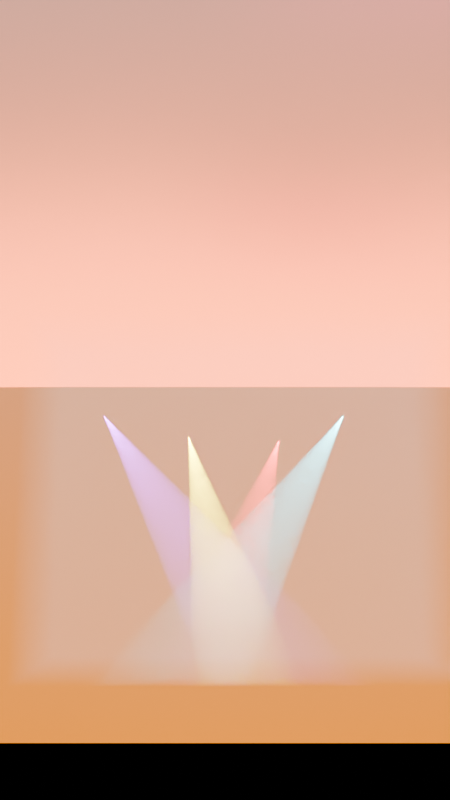 # Source: SH003_v001.blend  (saved by Blender 4.0.36; exported with 4.5.12 LTS)
import bpy
from mathutils import Matrix  # noqa: F401  (used for matrix-valued properties, if any)

bpy.ops.wm.read_factory_settings(use_empty=True)
scene = bpy.context.scene
scene.name = 'Scene'

# ---- collections
col_collection = bpy.data.collections.new('Collection'); scene.collection.children.link(col_collection)
col_poke_mcartney = bpy.data.collections.new('Poke Mcartney'); col_collection.children.link(col_poke_mcartney)
col_collection_2 = bpy.data.collections.new('Collection 2'); scene.collection.children.link(col_collection_2)
col_collection_3 = bpy.data.collections.new('Collection 3'); scene.collection.children.link(col_collection_3)
col_estadio = bpy.data.collections.new('Estadio')  # instanced only; not linked into the scene
col_crowds_a = bpy.data.collections.new('Crowds_A')  # instanced only; not linked into the scene

# ---- images (referenced by path relative to the original .blend; pixels are not part of the script)
import os
ASSET_DIR = os.environ.get("B2B_ASSET_DIR", "")  # directory of the original .blend (textures are referenced by path, not embedded)
HERE = os.path.dirname(os.path.abspath(__file__))  # packed textures are extracted next to this script under _unpacked/

def load_image(name, relpath, width, height, colorspace="sRGB"):
    """Load a texture the original file referenced (path relative to the .blend, or extracted next to this script)."""
    p = next((c for c in (os.path.join(HERE, relpath), os.path.join(ASSET_DIR, relpath)) if relpath and os.path.exists(c)), "")
    if p:
        img = bpy.data.images.load(p, check_existing=True)
        img.name = name
    else:  # same state as the original file: an image datablock whose file is absent (Cycles renders it pink)
        img = bpy.data.images.new(name, width, height)
        img.source = "FILE"
        img.filepath = "//" + (relpath or name)
    img.colorspace_settings.name = colorspace
    return img
img_pngegg_png = load_image('pngegg.png', 'pngegg.png', 1024, 1024, 'sRGB')

# ---- materials (node trees are filled in below, after node groups)
mat_pngegg = bpy.data.materials.new('pngegg')
mat_pngegg.surface_render_method = 'BLENDED'
mat_pngegg.blend_method = 'BLEND'
mat_material_001 = bpy.data.materials.new('Material.001')
mat_material_001.use_transparent_shadow = False
mat_material_002 = bpy.data.materials.new('Material.002')
mat_material_002.use_transparent_shadow = False
mat_material = bpy.data.materials.new('Material')
mat_material.use_transparent_shadow = False

# ---- material node trees
mat_pngegg.use_nodes = True; mat_pngegg.node_tree.nodes.clear()
_N = mat_pngegg.node_tree.nodes; _L = mat_pngegg.node_tree.links
n0 = _N.new('ShaderNodeOutputMaterial'); n0.name = 'Material Output'; n0.location = (300, 300)
n1 = _N.new('ShaderNodeBsdfPrincipled'); n1.name = 'Principled BSDF'; n1.location = (0, 300)
n1.inputs[3].default_value = 1.45
n1.inputs[28].default_value = 1.0
n2 = _N.new('ShaderNodeTexImage'); n2.name = 'Image Texture'; n2.location = (-523, 245)
n2.image = img_pngegg_png
n2.extension = 'CLIP'
_L.new(n2.outputs[0], n1.inputs[0])
_L.new(n2.outputs[1], n1.inputs[4])
_L.new(n1.outputs[0], n0.inputs[0])
_L.new(n2.outputs[0], n1.inputs[27])
n0.is_active_output = True
mat_material_001.use_nodes = True; mat_material_001.node_tree.nodes.clear()
_N = mat_material_001.node_tree.nodes; _L = mat_material_001.node_tree.links
n0 = _N.new('ShaderNodeOutputMaterial'); n0.name = 'Material Output'; n0.location = (300, 300)
n1 = _N.new('ShaderNodeBsdfPrincipled'); n1.name = 'Principled BSDF'; n1.location = (10, 300)
n1.inputs[3].default_value = 1.45
n1.inputs[28].default_value = 1.0
n2 = _N.new('ShaderNodeMapping'); n2.name = 'Mapping'; n2.location = (-560, 280)
n2.inputs[2].default_value = (0.0, 0.0, 0.7854)
n3 = _N.new('ShaderNodeValToRGB'); n3.name = 'Color Ramp'; n3.location = (-361, 281)
while len(n3.color_ramp.elements) > 1: n3.color_ramp.elements.remove(n3.color_ramp.elements[-1])
n3.color_ramp.elements[0].position = 0.0; n3.color_ramp.elements[0].color = (1.0, 0.3445, 0.0, 1.0)
_e = n3.color_ramp.elements.new(1.0); _e.color = (0.03483, 0.4513, 1.0, 1.0)
n4 = _N.new('ShaderNodeTexCoord'); n4.name = 'Texture Coordinate'; n4.location = (-740, 280)
_L.new(n1.outputs[0], n0.inputs[0])
_L.new(n2.outputs[0], n3.inputs[0])
_L.new(n3.outputs[0], n1.inputs[0])
_L.new(n4.outputs[2], n2.inputs[0])
_L.new(n3.outputs[0], n1.inputs[27])
n0.is_active_output = True
mat_material_002.use_nodes = True; mat_material_002.node_tree.nodes.clear()
_N = mat_material_002.node_tree.nodes; _L = mat_material_002.node_tree.links
n0 = _N.new('ShaderNodeOutputMaterial'); n0.name = 'Material Output'; n0.location = (300, 300)
n1 = _N.new('ShaderNodeBsdfPrincipled'); n1.name = 'Principled BSDF'; n1.location = (10, 300)
n1.inputs[3].default_value = 1.45
n1.inputs[28].default_value = 1.0
n2 = _N.new('ShaderNodeMapping'); n2.name = 'Mapping'; n2.location = (-560, 280)
n2.inputs[2].default_value = (0.0, 0.0, 0.7854)
n3 = _N.new('ShaderNodeValToRGB'); n3.name = 'Color Ramp'; n3.location = (-361, 281)
while len(n3.color_ramp.elements) > 1: n3.color_ramp.elements.remove(n3.color_ramp.elements[-1])
n3.color_ramp.elements[0].position = 0.0; n3.color_ramp.elements[0].color = (1.0, 0.3445, 0.0, 1.0)
_e = n3.color_ramp.elements.new(1.0); _e.color = (0.03483, 0.4513, 1.0, 1.0)
n4 = _N.new('ShaderNodeTexCoord'); n4.name = 'Texture Coordinate'; n4.location = (-740, 280)
_L.new(n1.outputs[0], n0.inputs[0])
_L.new(n2.outputs[0], n3.inputs[0])
_L.new(n3.outputs[0], n1.inputs[0])
_L.new(n4.outputs[2], n2.inputs[0])
_L.new(n3.outputs[0], n1.inputs[27])
n0.is_active_output = True
mat_material.use_nodes = True; mat_material.node_tree.nodes.clear()
_N = mat_material.node_tree.nodes; _L = mat_material.node_tree.links
n0 = _N.new('ShaderNodeOutputMaterial'); n0.name = 'Material Output'; n0.location = (300, 300)
n1 = _N.new('ShaderNodeVolumePrincipled'); n1.name = 'Principled Volume'; n1.location = (-100, 220)
n1.inputs[0].default_value = (0.9121, 0.9219, 1.0, 1.0)
n1.inputs[2].default_value = 0.01
_L.new(n1.outputs[0], n0.inputs[1])
n0.is_active_output = True

# ---- world
world_world = bpy.data.worlds.new('World'); scene.world = world_world
world_world.use_nodes = True; world_world.node_tree.nodes.clear()
_N = world_world.node_tree.nodes; _L = world_world.node_tree.links
n0 = _N.new('ShaderNodeOutputWorld'); n0.name = 'World Output'; n0.location = (300, 300)
n1 = _N.new('ShaderNodeBackground'); n1.name = 'Background'; n1.location = (10, 300)
n1.inputs[1].default_value = 0.0
n2 = _N.new('ShaderNodeMapping'); n2.name = 'Mapping'; n2.location = (-520, 340)
n2.inputs[2].default_value = (0.0, 0.0, -0.7854)
n3 = _N.new('ShaderNodeTexCoord'); n3.name = 'Texture Coordinate'; n3.location = (-760, 340)
n4 = _N.new('ShaderNodeValToRGB'); n4.name = 'Color Ramp'; n4.location = (-293, 282)
while len(n4.color_ramp.elements) > 1: n4.color_ramp.elements.remove(n4.color_ramp.elements[-1])
n4.color_ramp.elements[0].position = 0.146; n4.color_ramp.elements[0].color = (1.0, 0.07325, 0.00286, 1.0)
_e = n4.color_ramp.elements.new(0.9848); _e.color = (0.04463, 0.3135, 1.0, 1.0)
_L.new(n1.outputs[0], n0.inputs[0])
_L.new(n2.outputs[0], n4.inputs[0])
_L.new(n4.outputs[0], n1.inputs[0])
_L.new(n3.outputs[4], n2.inputs[0])
n0.is_active_output = True
world_world.color = (0.05088, 0.05088, 0.05088)
world_world.use_sun_shadow = False
world_world.sun_shadow_jitter_overblur = 0.0

# ---- cameras
cam_camera1 = bpy.data.cameras.new('camera1')
cam_camera1.passepartout_alpha = 1.0
cam_camera1.clip_start = 0.01
cam_camera1.clip_end = 6000.0
cam_camera1.lens = 35.0
cam_camera1.sensor_width = 36.0
cam_camera1.sensor_height = 24.0
cam_camera1.ortho_scale = 1.0
cam_camera1.dof.focus_distance = 0.05

# ---- lights
light_spot = bpy.data.lights.new('Spot', 'SPOT')
light_spot.color = (0.582, 0.04412, 1.0)
light_spot.transmission_factor = 0.0
light_spot.energy = 1e+06
light_spot.shadow_maximum_resolution = 0.006
light_spot.use_absolute_resolution = True
light_spot.spot_size = 0.3892
light_spot.use_soft_falloff = False
light_spot_001 = bpy.data.lights.new('Spot.001', 'SPOT')
light_spot_001.color = (1.0, 0.8267, 0.0)
light_spot_001.transmission_factor = 0.0
light_spot_001.energy = 2e+06
light_spot_001.shadow_maximum_resolution = 0.006
light_spot_001.use_absolute_resolution = True
light_spot_001.spot_size = 0.3892
light_spot_001.use_soft_falloff = False
light_spot_002 = bpy.data.lights.new('Spot.002', 'SPOT')
light_spot_002.color = (1.0, 0.00955, 0.02768)
light_spot_002.transmission_factor = 0.0
light_spot_002.energy = 1e+06
light_spot_002.shadow_maximum_resolution = 0.006
light_spot_002.use_absolute_resolution = True
light_spot_002.spot_size = 0.3892
light_spot_002.use_soft_falloff = False
light_spot_003 = bpy.data.lights.new('Spot.003', 'SPOT')
light_spot_003.color = (0.08823, 0.9459, 1.0)
light_spot_003.transmission_factor = 0.0
light_spot_003.energy = 1e+06
light_spot_003.shadow_maximum_resolution = 0.006
light_spot_003.use_absolute_resolution = True
light_spot_003.spot_size = 0.3892
light_spot_003.use_soft_falloff = False
light_area_012 = bpy.data.lights.new('Area.012', 'AREA')
light_area_012.color = (1.0, 0.8925, 0.7358)
light_area_012.transmission_factor = 0.0
light_area_012.energy = 1e+06
light_area_012.shadow_maximum_resolution = 0.006
light_area_012.use_absolute_resolution = True
light_area_012.size = 1.0
light_area_012.size_y = 1.0
light_area_013 = bpy.data.lights.new('Area.013', 'AREA')
light_area_013.color = (1.0, 0.5815, 0.4139)
light_area_013.transmission_factor = 0.0
light_area_013.energy = 5e+06
light_area_013.shadow_maximum_resolution = 0.006
light_area_013.use_absolute_resolution = True
light_area_013.size = 1.0
light_area_013.size_y = 1.0
light_area_014 = bpy.data.lights.new('Area.014', 'AREA')
light_area_014.color = (1.0, 0.6152, 0.3715)
light_area_014.transmission_factor = 0.0
light_area_014.energy = 5e+04
light_area_014.shadow_maximum_resolution = 0.006
light_area_014.use_absolute_resolution = True
light_area_014.size = 1.0
light_area_014.size_y = 1.0
light_area_015 = bpy.data.lights.new('Area.015', 'AREA')
light_area_015.color = (1.0, 0.8688, 0.5936)
light_area_015.transmission_factor = 0.0
light_area_015.energy = 5000.0
light_area_015.shadow_maximum_resolution = 0.006
light_area_015.use_absolute_resolution = True
light_area_015.size = 1.0
light_area_015.size_y = 1.0
light_area_016 = bpy.data.lights.new('Area.016', 'AREA')
light_area_016.color = (0.9714, 0.9434, 1.0)
light_area_016.transmission_factor = 0.0
light_area_016.energy = 1e+05
light_area_016.shadow_maximum_resolution = 0.006
light_area_016.use_absolute_resolution = True
light_area_016.size = 1.0
light_area_016.size_y = 1.0

# ---- meshes
me_pngegg_002 = bpy.data.meshes.new('pngegg.002')
me_pngegg_002.from_pydata([(-1.148, -0.5, 0.0), (1.148, -0.5, 0.0), (-1.148, 0.5, 0.0), (1.148, 0.5, 0.0)], [], [(0, 1, 3, 2)])
_uv = me_pngegg_002.uv_layers.new(name='UVMap')
_uv.uv.foreach_set('vector', [0.0, 0.0, 1.0, 0.0, 1.0, 1.0, 0.0, 1.0])
me_pngegg_002.materials.append(mat_pngegg)
me_pngegg_002.update()
me_pngegg_003 = bpy.data.meshes.new('pngegg.003')
me_pngegg_003.from_pydata([(-1.148, -0.5, 0.0), (1.148, -0.5, 0.0), (-1.148, 0.5, 0.0), (1.148, 0.5, 0.0)], [], [(0, 1, 3, 2)])
_uv = me_pngegg_003.uv_layers.new(name='UVMap')
_uv.uv.foreach_set('vector', [0.0, 0.0, 1.0, 0.0, 1.0, 1.0, 0.0, 1.0])
me_pngegg_003.materials.append(mat_pngegg)
me_pngegg_003.update()
me_plane_038 = bpy.data.meshes.new('Plane.038')
me_plane_038.from_pydata([(-1.0, -1.0, 0.0), (1.0, -1.0, 0.0), (-1.0, 1.0, 0.0), (1.0, 1.0, 0.0)], [], [(0, 1, 3, 2)])
_uv = me_plane_038.uv_layers.new(name='UVMap')
_uv.uv.foreach_set('vector', [0.0, 0.0, 1.0, 0.0, 1.0, 1.0, 0.0, 1.0])
me_plane_038.materials.append(mat_material_001)
me_plane_038.update()
me_plane_003 = bpy.data.meshes.new('Plane.003')
me_plane_003.from_pydata([], [], [])
me_plane_003.materials.append(None)
me_plane_003.update()
me_cylinder_002 = bpy.data.meshes.new('Cylinder.002')
me_cylinder_002.from_pydata([], [], [])
me_cylinder_002.materials.append(None)
me_cylinder_002.materials.append(None)
me_cylinder_002.materials.append(None)
me_cylinder_002.update()
me_cylinder_003 = bpy.data.meshes.new('Cylinder.003')
me_cylinder_003.from_pydata([], [], [])
me_cylinder_003.materials.append(None)
me_cylinder_003.materials.append(None)
me_cylinder_003.materials.append(None)
me_cylinder_003.materials.append(None)
me_cylinder_003.update()
me_circle_001 = bpy.data.meshes.new('Circle.001')
me_circle_001.from_pydata([], [], [])
me_circle_001.materials.append(None)
me_circle_001.update()
me_circle_005 = bpy.data.meshes.new('Circle.005')
me_circle_005.from_pydata([], [], [])
me_circle_005.materials.append(None)
me_circle_005.update()
me_circle_006 = bpy.data.meshes.new('Circle.006')
me_circle_006.from_pydata([], [], [])
me_circle_006.materials.append(None)
me_circle_006.update()
me_circle_007 = bpy.data.meshes.new('Circle.007')
me_circle_007.from_pydata([], [], [])
me_circle_007.materials.append(None)
me_circle_007.update()
me_circle_008 = bpy.data.meshes.new('Circle.008')
me_circle_008.from_pydata([], [], [])
me_circle_008.materials.append(None)
me_circle_008.update()
me_circle_009 = bpy.data.meshes.new('Circle.009')
me_circle_009.from_pydata([], [], [])
me_circle_009.materials.append(None)
me_circle_009.update()
me_circle_010 = bpy.data.meshes.new('Circle.010')
me_circle_010.from_pydata([], [], [])
me_circle_010.materials.append(None)
me_circle_010.update()
me_cube_001 = bpy.data.meshes.new('Cube.001')
me_cube_001.from_pydata([], [], [])
me_cube_001.materials.append(None)
me_cube_001.update()
me_cube_002 = bpy.data.meshes.new('Cube.002')
me_cube_002.from_pydata([], [], [])
me_cube_002.materials.append(None)
me_cube_002.update()
me_cube_005 = bpy.data.meshes.new('Cube.005')
me_cube_005.from_pydata([], [], [])
me_cube_005.materials.append(None)
me_cube_005.update()
me_cube_007 = bpy.data.meshes.new('Cube.007')
me_cube_007.from_pydata([], [], [])
me_cube_007.materials.append(None)
me_cube_007.update()
me_cube_004 = bpy.data.meshes.new('Cube.004')
me_cube_004.from_pydata([], [], [])
me_cube_004.materials.append(None)
me_cube_004.update()
me_cube_003 = bpy.data.meshes.new('Cube.003')
me_cube_003.from_pydata([], [], [])
me_cube_003.materials.append(None)
me_cube_003.update()
me_cube_008 = bpy.data.meshes.new('Cube.008')
me_cube_008.from_pydata([], [], [])
me_cube_008.materials.append(None)
me_cube_008.update()
me_cube_009 = bpy.data.meshes.new('Cube.009')
me_cube_009.from_pydata([], [], [])
me_cube_009.materials.append(None)
me_cube_009.update()
me_cube_010 = bpy.data.meshes.new('Cube.010')
me_cube_010.from_pydata([], [], [])
me_cube_010.materials.append(None)
me_cube_010.update()
me_plane_001 = bpy.data.meshes.new('Plane.001')
me_plane_001.from_pydata([(-1.0, -1.0, 0.0), (1.0, -1.0, 0.0), (-1.0, 1.0, 0.0), (1.0, 1.0, 0.0)], [], [(0, 1, 3, 2)])
_uv = me_plane_001.uv_layers.new(name='UVMap')
_uv.uv.foreach_set('vector', [0.0, 0.0, 1.0, 0.0, 1.0, 1.0, 0.0, 1.0])
me_plane_001.materials.append(mat_material_002)
me_plane_001.update()
me_cube_001_1 = bpy.data.meshes.new('Cube.001')
me_cube_001_1.from_pydata([(-1.0, -1.0, -1.0), (-1.0, -1.0, 1.0), (-1.0, 1.0, -1.0), (-1.0, 1.0, 1.0), (1.0, -1.0, -1.0), (1.0, -1.0, 1.0), (1.0, 1.0, -1.0), (1.0, 1.0, 1.0)], [], [(0, 1, 3, 2), (2, 3, 7, 6), (6, 7, 5, 4), (4, 5, 1, 0), (2, 6, 4, 0), (7, 3, 1, 5)])
_uv = me_cube_001_1.uv_layers.new(name='UVMap')
_uv.uv.foreach_set('vector', [0.375, 0.0, 0.625, 0.0, 0.625, 0.25, 0.375, 0.25, 0.375, 0.25, 0.625, 0.25, 0.625, 0.5, 0.375, 0.5, 0.375, 0.5, 0.625, 0.5, 0.625, 0.75, 0.375, 0.75, 0.375, 0.75, 0.625, 0.75, 0.625, 1.0, 0.375, 1.0, 0.125, 0.5, 0.375, 0.5, 0.375, 0.75, 0.125, 0.75, 0.625, 0.5, 0.875, 0.5, 0.875, 0.75, 0.625, 0.75])
me_cube_001_1.materials.append(mat_material)
me_cube_001_1.update()
arm_armature_002 = bpy.data.armatures.new('Armature.002')  # bones are not reproduced

# ---- objects
ob_camera1 = bpy.data.objects.new('camera1', cam_camera1)
ob_estadio = bpy.data.objects.new('Estadio', None)
ob_spot = bpy.data.objects.new('Spot', light_spot)
ob_spot_001 = bpy.data.objects.new('Spot.001', light_spot_001)
ob_spot_002 = bpy.data.objects.new('Spot.002', light_spot_002)
ob_spot_003 = bpy.data.objects.new('Spot.003', light_spot_003)
ob_pngegg_002 = bpy.data.objects.new('pngegg.002', me_pngegg_002)
ob_pngegg_003 = bpy.data.objects.new('pngegg.003', me_pngegg_003)
ob_plane = bpy.data.objects.new('Plane', me_plane_038)
ob_rice_geo_001 = bpy.data.objects.new('Rice_GEO.001', me_plane_003)
ob_heart_geo_001 = bpy.data.objects.new('heart_GEO.001', me_cylinder_002)
ob_cauliflower_geo = bpy.data.objects.new('cauliflower_GEO', me_cylinder_003)
ob_stroke = bpy.data.objects.new('Stroke', None)
ob_cube_011 = bpy.data.objects.new('Cube.011', None)
ob_cone = bpy.data.objects.new('Cone', None)
ob_circle = bpy.data.objects.new('Circle', None)
ob_pokemcartney_armature = bpy.data.objects.new('PokeMcartney_Armature', arm_armature_002)
ob_empty = bpy.data.objects.new('Empty', None)
ob_circle_001 = bpy.data.objects.new('Circle.001', me_circle_001)
ob_circle_002 = bpy.data.objects.new('Circle.002', me_circle_005)
ob_circle_003 = bpy.data.objects.new('Circle.003', me_circle_006)
ob_circle_004 = bpy.data.objects.new('Circle.004', me_circle_007)
ob_circle_005 = bpy.data.objects.new('Circle.005', me_circle_008)
ob_circle_006 = bpy.data.objects.new('Circle.006', me_circle_009)
ob_circle_007 = bpy.data.objects.new('Circle.007', me_circle_010)
ob_cube_001 = bpy.data.objects.new('Cube.001', me_cube_001)
ob_cube_002 = bpy.data.objects.new('Cube.002', me_cube_002)
ob_cube_003 = bpy.data.objects.new('Cube.003', me_cube_005)
ob_cube_005 = bpy.data.objects.new('Cube.005', me_cube_007)
ob_cube_006 = bpy.data.objects.new('Cube.006', me_cube_004)
ob_cube_007 = bpy.data.objects.new('Cube.007', me_cube_004)
ob_cube_009 = bpy.data.objects.new('Cube.009', me_cube_004)
ob_cube_010 = bpy.data.objects.new('Cube.010', me_cube_003)
ob_cube_013 = bpy.data.objects.new('Cube.013', me_cube_004)
ob_cube_014 = bpy.data.objects.new('Cube.014', me_cube_008)
ob_cube_015 = bpy.data.objects.new('Cube.015', me_cube_009)
ob_cube_016 = bpy.data.objects.new('Cube.016', me_cube_010)
ob_crowds_a = bpy.data.objects.new('Crowds_A', None)
ob_crowds_a_001 = bpy.data.objects.new('Crowds_A.001', None)
ob_crowds_a_002 = bpy.data.objects.new('Crowds_A.002', None)
ob_crowds_a_003 = bpy.data.objects.new('Crowds_A.003', None)
ob_crowds_a_004 = bpy.data.objects.new('Crowds_A.004', None)
ob_crowds_a_005 = bpy.data.objects.new('Crowds_A.005', None)
ob_plane_001 = bpy.data.objects.new('Plane.001', me_plane_001)
ob_area_003 = bpy.data.objects.new('Area.003', light_area_012)
ob_area_002 = bpy.data.objects.new('Area.002', light_area_013)
ob_area_001 = bpy.data.objects.new('Area.001', light_area_014)
ob_area = bpy.data.objects.new('Area', light_area_015)
ob_area_004 = bpy.data.objects.new('Area.004', light_area_016)
ob_cube = bpy.data.objects.new('Cube', me_cube_001_1)

# ---- transforms, parenting, visibility, modifiers, constraints
ob_camera1.location = (0.5276, -264.1, 9.984)
ob_camera1.rotation_euler = (1.75, 2.696e-08, -3.142)
ob_camera1.scale = (0.7011, 0.7011, 0.7011)
ob_camera1.color = (0.8, 0.8, 0.8, 1.0)
ob_estadio.location = (0.0, 0.0, 0.0)
ob_estadio.instance_type = 'COLLECTION'
ob_spot.location = (14.86, -355.4, 24.57)
ob_spot.rotation_euler = (-0.5798, 0.3686, -1.572)
ob_spot_001.location = (4.814, -355.4, 22.09)
ob_spot_001.rotation_euler = (-0.2336, 0.4139, -1.594)
ob_spot_002.location = (-5.922, -355.4, 21.77)
ob_spot_002.rotation_euler = (0.2836, 0.4566, -1.592)
ob_spot_003.location = (-13.56, -355.4, 24.57)
ob_spot_003.rotation_euler = (0.5314, 0.3838, -1.627)
ob_pngegg_002.location = (-106.8, -607.4, 271.7)
ob_pngegg_002.rotation_euler = (1.571, 0.0, 3.142)
ob_pngegg_002.scale = (82.1, 82.1, 82.1)
ob_pngegg_003.location = (-36.31, -604.8, 142.9)
ob_pngegg_003.rotation_euler = (1.571, 0.0, 3.142)
ob_pngegg_003.scale = (42.41, 42.41, 42.41)
ob_plane.location = (0.0, -577.6, 191.4)
ob_plane.rotation_euler = (-1.571, -1.571, 0.0)
ob_plane.scale = (256.9, 256.9, 256.9)
ob_rice_geo_001.parent = ob_heart_geo_001
ob_rice_geo_001.matrix_parent_inverse = Matrix(((1.0, -0.0, -0.0, -9.97e-09), (-0.0, 1.0, 0.0, 0.07601), (-0.0, -0.0, 1.0, -0.7458), (-0.0, 0.0, -0.0, 1.0)))
ob_rice_geo_001.location = (0.0, -0.07601, 0.6918)
_m = ob_rice_geo_001.modifiers.new('Subdivision', 'SUBSURF')
_m.levels = 2
_m = ob_rice_geo_001.modifiers.new('Subdivision.001', 'SUBSURF')
_m.levels = 3
_m.render_levels = 3
_m = ob_rice_geo_001.modifiers.new('Displace', 'DISPLACE')
_m.strength = 0.03
ob_heart_geo_001.parent = ob_pokemcartney_armature
ob_heart_geo_001.location = (9.97e-09, -0.07601, 0.7458)
_m = ob_heart_geo_001.modifiers.new('Subdivision', 'SUBSURF')
_m.levels = 2
ob_cauliflower_geo.parent = ob_pokemcartney_armature
ob_cauliflower_geo.location = (0.0, 0.0, 0.0)
_m = ob_cauliflower_geo.modifiers.new('Subdivision', 'SUBSURF')
_m.levels = 2
_m = ob_cauliflower_geo.modifiers.new('Armature', 'ARMATURE')
_m.object = ob_pokemcartney_armature
ob_stroke.parent = ob_heart_geo_001
ob_stroke.matrix_parent_inverse = Matrix(((1.0, -0.0, -0.0, -9.97e-09), (-0.0, 1.0, 0.0, 0.07601), (-0.0, -0.0, 1.0, -0.7458), (-0.0, 0.0, -0.0, 1.0)))
ob_stroke.location = (0.0462, 0.5426, 1.083)
ob_stroke.empty_image_offset = (0.0, 0.0)
ob_stroke.color = (0.0, 0.0, 0.0, 1.0)
ob_stroke.use_grease_pencil_lights = True
_m = ob_stroke.modifiers.new('Thickness', 'GREASE_PENCIL_THICKNESS')
_m.show_render = True
_m.custom_curve.use_clip = True
_m.custom_curve.clip_max_x = 1.0
_m.custom_curve.clip_max_y = 1.0
_m.custom_curve.extend = 'EXTRAPOLATED'
_m.custom_curve.white_level = (1.0, 1.0, 1.0)
_m.thickness_factor = 0.0
ob_cube_011.location = (0.0, 0.0, 0.0)
ob_cone.location = (0.0, 0.0, 0.0)
ob_circle.location = (0.0, 0.0, 0.0)
ob_pokemcartney_armature.location = (-0.1015, -347.4, 5.978)
ob_empty.parent = ob_rice_geo_001
ob_empty.matrix_parent_inverse = Matrix(((1.0, -0.0, -0.0, -0.0), (-0.0, 1.0, 0.0, 0.07601), (-0.0, -0.0, 1.0, -0.6918), (-0.0, 0.0, -0.0, 1.0)))
ob_empty.location = (0.0, 0.0, 1.478)
ob_empty.scale = (0.2, 0.2, 0.2)
ob_empty.empty_display_type = 'CUBE'
ob_circle_001.parent = ob_empty
ob_circle_001.matrix_parent_inverse = Matrix(((5.0, -0.0, 0.0, -0.0), (-0.0, 5.0, -0.0, 0.0), (0.0, -0.0, 5.0, -7.391), (-0.0, 0.0, -0.0, 1.0)))
ob_circle_001.location = (-0.2036, 0.3369, 1.413)
ob_circle_001.rotation_euler = (-0.7072, -0.02891, 0.1114)
ob_circle_001.scale = (0.2527, 0.2527, 0.2527)
_m = ob_circle_001.modifiers.new('Solidify', 'SOLIDIFY')
_m.thickness = 0.077
_m = ob_circle_001.modifiers.new('Bevel', 'BEVEL')
_m.width = 0.004
_m.width_pct = 0.004
_m = ob_circle_001.modifiers.new('Subdivision', 'SUBSURF')
_m.levels = 2
ob_circle_002.parent = ob_empty
ob_circle_002.matrix_parent_inverse = Matrix(((5.0, -0.0, 0.0, -0.0), (-0.0, 5.0, -0.0, 0.0), (0.0, -0.0, 5.0, -7.391), (-0.0, 0.0, -0.0, 1.0)))
ob_circle_002.location = (0.03897, 0.3603, 1.399)
ob_circle_002.rotation_euler = (-0.6464, 0.05136, -0.2829)
ob_circle_002.scale = (0.2527, 0.2527, 0.2527)
_m = ob_circle_002.modifiers.new('Solidify', 'SOLIDIFY')
_m.thickness = 0.077
_m = ob_circle_002.modifiers.new('Bevel', 'BEVEL')
_m.width = 0.004
_m.width_pct = 0.004
_m = ob_circle_002.modifiers.new('Subdivision', 'SUBSURF')
_m.levels = 2
ob_circle_003.parent = ob_empty
ob_circle_003.matrix_parent_inverse = Matrix(((5.0, -0.0, 0.0, -0.0), (-0.0, 5.0, -0.0, 0.0), (0.0, -0.0, 5.0, -7.391), (-0.0, 0.0, -0.0, 1.0)))
ob_circle_003.location = (0.2262, 0.3106, 1.4)
ob_circle_003.rotation_euler = (-0.6359, 0.0272, -0.957)
ob_circle_003.scale = (0.2527, 0.2527, 0.2527)
_m = ob_circle_003.modifiers.new('Solidify', 'SOLIDIFY')
_m.thickness = 0.077
_m = ob_circle_003.modifiers.new('Bevel', 'BEVEL')
_m.width = 0.004
_m.width_pct = 0.004
_m = ob_circle_003.modifiers.new('Subdivision', 'SUBSURF')
_m.levels = 2
ob_circle_004.parent = ob_empty
ob_circle_004.matrix_parent_inverse = Matrix(((5.0, -0.0, 0.0, -0.0), (-0.0, 5.0, -0.0, 0.0), (0.0, -0.0, 5.0, -7.391), (-0.0, 0.0, -0.0, 1.0)))
ob_circle_004.location = (0.1169, 0.3485, 1.408)
ob_circle_004.rotation_euler = (-0.63, -0.0437, -0.8085)
ob_circle_004.scale = (0.2527, 0.2527, 0.2527)
_m = ob_circle_004.modifiers.new('Solidify', 'SOLIDIFY')
_m.thickness = 0.077
_m = ob_circle_004.modifiers.new('Bevel', 'BEVEL')
_m.width = 0.004
_m.width_pct = 0.004
_m = ob_circle_004.modifiers.new('Subdivision', 'SUBSURF')
_m.levels = 2
ob_circle_005.parent = ob_empty
ob_circle_005.matrix_parent_inverse = Matrix(((5.0, -0.0, 0.0, -0.0), (-0.0, 5.0, -0.0, 0.0), (0.0, -0.0, 5.0, -7.391), (-0.0, 0.0, -0.0, 1.0)))
ob_circle_005.location = (0.294, 0.2711, 1.405)
ob_circle_005.rotation_euler = (-0.6715, -0.01798, -1.227)
ob_circle_005.scale = (0.2527, 0.2527, 0.2527)
_m = ob_circle_005.modifiers.new('Solidify', 'SOLIDIFY')
_m.thickness = 0.077
_m = ob_circle_005.modifiers.new('Bevel', 'BEVEL')
_m.width = 0.004
_m.width_pct = 0.004
_m = ob_circle_005.modifiers.new('Subdivision', 'SUBSURF')
_m.levels = 2
ob_circle_006.parent = ob_empty
ob_circle_006.matrix_parent_inverse = Matrix(((5.0, -0.0, 0.0, -0.0), (-0.0, 5.0, -0.0, 0.0), (0.0, -0.0, 5.0, -7.391), (-0.0, 0.0, -0.0, 1.0)))
ob_circle_006.location = (0.3575, 0.1782, 1.409)
ob_circle_006.rotation_euler = (-0.6081, 0.06304, -1.246)
ob_circle_006.scale = (0.2527, 0.2527, 0.2527)
_m = ob_circle_006.modifiers.new('Solidify', 'SOLIDIFY')
_m.thickness = 0.077
_m = ob_circle_006.modifiers.new('Bevel', 'BEVEL')
_m.width = 0.004
_m.width_pct = 0.004
_m = ob_circle_006.modifiers.new('Subdivision', 'SUBSURF')
_m.levels = 2
ob_circle_007.parent = ob_empty
ob_circle_007.matrix_parent_inverse = Matrix(((5.0, -0.0, 0.0, -0.0), (-0.0, 5.0, -0.0, 0.0), (0.0, -0.0, 5.0, -7.391), (-0.0, 0.0, -0.0, 1.0)))
ob_circle_007.location = (0.4181, 0.08885, 1.403)
ob_circle_007.rotation_euler = (-0.6331, 0.08097, -1.276)
ob_circle_007.scale = (0.2527, 0.2527, 0.2527)
_m = ob_circle_007.modifiers.new('Solidify', 'SOLIDIFY')
_m.thickness = 0.077
_m = ob_circle_007.modifiers.new('Bevel', 'BEVEL')
_m.width = 0.004
_m.width_pct = 0.004
_m = ob_circle_007.modifiers.new('Subdivision', 'SUBSURF')
_m.levels = 2
ob_cube_001.parent = ob_empty
ob_cube_001.matrix_parent_inverse = Matrix(((5.0, -0.0, 0.0, -0.0), (-0.0, 5.0, -0.0, 0.0), (0.0, -0.0, 5.0, -7.391), (-0.0, 0.0, -0.0, 1.0)))
ob_cube_001.location = (0.23, -0.5004, 1.354)
ob_cube_001.rotation_euler = (-0.2241, 0.3628, 1.289)
ob_cube_001.scale = (0.0447, 0.0447, 0.0447)
_m = ob_cube_001.modifiers.new('Bevel', 'BEVEL')
_m = ob_cube_001.modifiers.new('Subdivision', 'SUBSURF')
_m.levels = 2
ob_cube_002.parent = ob_empty
ob_cube_002.matrix_parent_inverse = Matrix(((5.0, -0.0, 0.0, -0.0), (-0.0, 5.0, -0.0, 0.0), (0.0, -0.0, 5.0, -7.391), (-0.0, 0.0, -0.0, 1.0)))
ob_cube_002.location = (-0.1922, -0.5122, 1.393)
ob_cube_002.rotation_euler = (0.8102, 2.623, 3.386)
ob_cube_002.scale = (0.06925, 0.06925, 0.06925)
_m = ob_cube_002.modifiers.new('Bevel', 'BEVEL')
_m = ob_cube_002.modifiers.new('Subdivision', 'SUBSURF')
_m.levels = 2
ob_cube_003.parent = ob_empty
ob_cube_003.matrix_parent_inverse = Matrix(((5.0, -0.0, 0.0, -0.0), (-0.0, 5.0, -0.0, 0.0), (0.0, -0.0, 5.0, -7.391), (-0.0, 0.0, -0.0, 1.0)))
ob_cube_003.location = (-0.1614, -0.2297, 1.489)
ob_cube_003.rotation_euler = (4.025, 1.44, 8.743)
ob_cube_003.scale = (0.06925, 0.06925, 0.06925)
_m = ob_cube_003.modifiers.new('Bevel', 'BEVEL')
_m = ob_cube_003.modifiers.new('Subdivision', 'SUBSURF')
_m.levels = 2
ob_cube_005.parent = ob_empty
ob_cube_005.matrix_parent_inverse = Matrix(((5.0, -0.0, 0.0, -0.0), (-0.0, 5.0, -0.0, 0.0), (0.0, -0.0, 5.0, -7.391), (-0.0, 0.0, -0.0, 1.0)))
ob_cube_005.location = (0.06987, -0.578, 1.326)
ob_cube_005.rotation_euler = (-1.224, 0.07306, 3.407)
ob_cube_005.scale = (0.0447, 0.0447, 0.0447)
_m = ob_cube_005.modifiers.new('Bevel', 'BEVEL')
_m = ob_cube_005.modifiers.new('Subdivision', 'SUBSURF')
_m.levels = 2
ob_cube_006.parent = ob_empty
ob_cube_006.matrix_parent_inverse = Matrix(((5.0, -0.0, 0.0, -0.0), (-0.0, 5.0, -0.0, 0.0), (0.0, -0.0, 5.0, -7.391), (-0.0, 0.0, -0.0, 1.0)))
ob_cube_006.location = (0.3014, -0.1018, 1.466)
ob_cube_006.rotation_euler = (0.2036, 0.2284, 2.729)
ob_cube_006.scale = (0.0447, 0.0447, 0.0447)
_m = ob_cube_006.modifiers.new('Bevel', 'BEVEL')
_m = ob_cube_006.modifiers.new('Subdivision', 'SUBSURF')
_m.levels = 2
ob_cube_007.parent = ob_empty
ob_cube_007.matrix_parent_inverse = Matrix(((5.0, -0.0, 0.0, -0.0), (-0.0, 5.0, -0.0, 0.0), (0.0, -0.0, 5.0, -7.391), (-0.0, 0.0, -0.0, 1.0)))
ob_cube_007.location = (-0.3388, 0.1973, 1.405)
ob_cube_007.rotation_euler = (0.9998, -0.3391, 2.072)
ob_cube_007.scale = (0.0447, 0.0447, 0.0447)
_m = ob_cube_007.modifiers.new('Bevel', 'BEVEL')
_m = ob_cube_007.modifiers.new('Subdivision', 'SUBSURF')
_m.levels = 2
ob_cube_009.parent = ob_empty
ob_cube_009.matrix_parent_inverse = Matrix(((5.0, -0.0, 0.0, -0.0), (-0.0, 5.0, -0.0, 0.0), (0.0, -0.0, 5.0, -7.391), (-0.0, 0.0, -0.0, 1.0)))
ob_cube_009.location = (-0.03068, -0.4153, 1.45)
ob_cube_009.rotation_euler = (-0.2241, 0.3628, 1.289)
ob_cube_009.scale = (0.0447, 0.0447, 0.0447)
_m = ob_cube_009.modifiers.new('Bevel', 'BEVEL')
_m = ob_cube_009.modifiers.new('Subdivision', 'SUBSURF')
_m.levels = 2
ob_cube_010.parent = ob_empty
ob_cube_010.matrix_parent_inverse = Matrix(((5.0, -0.0, 0.0, -0.0), (-0.0, 5.0, -0.0, 0.0), (0.0, -0.0, 5.0, -7.391), (-0.0, 0.0, -0.0, 1.0)))
ob_cube_010.location = (-0.492, -0.03002, 1.309)
ob_cube_010.rotation_euler = (-0.0254, 1.726, 2.936)
ob_cube_010.scale = (0.06925, 0.06925, 0.06925)
_m = ob_cube_010.modifiers.new('Bevel', 'BEVEL')
_m = ob_cube_010.modifiers.new('Subdivision', 'SUBSURF')
_m.levels = 2
ob_cube_013.parent = ob_empty
ob_cube_013.matrix_parent_inverse = Matrix(((5.0, -0.0, 0.0, -0.0), (-0.0, 5.0, -0.0, 0.0), (0.0, -0.0, 5.0, -7.391), (-0.0, 0.0, -0.0, 1.0)))
ob_cube_013.location = (-0.21, 0.03803, 1.485)
ob_cube_013.rotation_euler = (-0.7027, -0.23, 2.994)
ob_cube_013.scale = (0.0447, 0.0447, 0.0447)
_m = ob_cube_013.modifiers.new('Bevel', 'BEVEL')
_m = ob_cube_013.modifiers.new('Subdivision', 'SUBSURF')
_m.levels = 2
ob_cube_014.parent = ob_empty
ob_cube_014.matrix_parent_inverse = Matrix(((5.0, -0.0, 0.0, -0.0), (-0.0, 5.0, -0.0, 0.0), (0.0, -0.0, 5.0, -7.391), (-0.0, 0.0, -0.0, 1.0)))
ob_cube_014.location = (0.1181, -0.3991, 1.443)
ob_cube_014.rotation_euler = (1.572, 2.429, 3.991)
ob_cube_014.scale = (0.04392, 0.04392, 0.04392)
_m = ob_cube_014.modifiers.new('Bevel', 'BEVEL')
_m = ob_cube_014.modifiers.new('Subdivision', 'SUBSURF')
_m.levels = 2
ob_cube_015.parent = ob_empty
ob_cube_015.matrix_parent_inverse = Matrix(((5.0, -0.0, 0.0, -0.0), (-0.0, 5.0, -0.0, 0.0), (0.0, -0.0, 5.0, -7.391), (-0.0, 0.0, -0.0, 1.0)))
ob_cube_015.location = (0.5245, -0.05923, 1.319)
ob_cube_015.rotation_euler = (0.2036, 0.2284, 2.729)
ob_cube_015.scale = (0.0447, 0.0447, 0.0447)
_m = ob_cube_015.modifiers.new('Bevel', 'BEVEL')
_m = ob_cube_015.modifiers.new('Subdivision', 'SUBSURF')
_m.levels = 2
ob_cube_016.parent = ob_empty
ob_cube_016.matrix_parent_inverse = Matrix(((5.0, -0.0, 0.0, -0.0), (-0.0, 5.0, -0.0, 0.0), (0.0, -0.0, 5.0, -7.391), (-0.0, 0.0, -0.0, 1.0)))
ob_cube_016.location = (0.4004, -0.2913, 1.388)
ob_cube_016.rotation_euler = (-1.373, 1.032, 1.237)
ob_cube_016.scale = (0.06925, 0.06925, 0.06925)
_m = ob_cube_016.modifiers.new('Bevel', 'BEVEL')
_m = ob_cube_016.modifiers.new('Subdivision', 'SUBSURF')
_m.levels = 2
ob_crowds_a.location = (-8.984, -333.9, 1.49)
ob_crowds_a.instance_type = 'COLLECTION'
ob_crowds_a_001.location = (21.58, -303.8, 1.49)
ob_crowds_a_001.instance_type = 'COLLECTION'
ob_crowds_a_002.location = (6.647, -286.1, 1.49)
ob_crowds_a_002.instance_type = 'COLLECTION'
ob_crowds_a_003.location = (1.695, -317.6, 1.49)
ob_crowds_a_003.instance_type = 'COLLECTION'
ob_crowds_a_004.location = (17.18, -331.0, 1.49)
ob_crowds_a_004.instance_type = 'COLLECTION'
ob_crowds_a_005.location = (-4.825, -301.4, 1.49)
ob_crowds_a_005.instance_type = 'COLLECTION'
ob_plane_001.location = (0.0, -577.6, 191.4)
ob_plane_001.rotation_euler = (-1.571, -1.571, 0.0)
ob_plane_001.scale = (256.9, 256.9, 256.9)
ob_area_003.location = (0.0, 221.5, 98.73)
ob_area_003.rotation_euler = (1.403e-07, 1.003, -4.712)
ob_area_003.scale = (307.9, 307.9, 307.9)
ob_area_002.location = (-1.844e-14, -542.6, 15.69)
ob_area_002.rotation_euler = (-3.807e-07, 2.129, -1.571)
ob_area_002.scale = (307.9, 307.9, 307.9)
ob_area_001.location = (51.89, -324.6, 29.38)
ob_area_001.rotation_euler = (1.735e-07, 1.201, 2.117e-07)
ob_area_001.scale = (60.6, 107.2, 60.6)
ob_area.location = (-53.11, -319.6, 122.2)
ob_area.rotation_euler = (3.728e-08, -0.6716, -1.068e-07)
ob_area.scale = (104.8, 104.8, 104.8)
ob_area_004.location = (-39.66, -294.4, 29.38)
ob_area_004.rotation_euler = (1.735e-07, 1.201, -3.733)
ob_area_004.scale = (60.6, 107.2, 60.6)
ob_cube.location = (-1.051, -355.9, 15.18)
ob_cube.scale = (23.39, 10.13, 19.55)
ob_estadio.instance_collection = col_estadio
ob_crowds_a.instance_collection = col_crowds_a
ob_crowds_a_001.instance_collection = col_crowds_a
ob_crowds_a_002.instance_collection = col_crowds_a
ob_crowds_a_003.instance_collection = col_crowds_a
ob_crowds_a_004.instance_collection = col_crowds_a
ob_crowds_a_005.instance_collection = col_crowds_a

# ---- collection membership
col_collection.objects.link(ob_camera1)
col_collection.objects.link(ob_estadio)
col_collection.objects.link(ob_spot)
col_collection.objects.link(ob_spot_001)
col_collection.objects.link(ob_spot_002)
col_collection.objects.link(ob_spot_003)
col_collection.objects.link(ob_pngegg_002)
col_collection.objects.link(ob_pngegg_003)
col_collection.objects.link(ob_plane)
col_poke_mcartney.objects.link(ob_rice_geo_001)
col_poke_mcartney.objects.link(ob_heart_geo_001)
col_poke_mcartney.objects.link(ob_cauliflower_geo)
col_poke_mcartney.objects.link(ob_stroke)
col_poke_mcartney.objects.link(ob_cube_011)
col_poke_mcartney.objects.link(ob_cone)
col_poke_mcartney.objects.link(ob_circle)
col_poke_mcartney.objects.link(ob_pokemcartney_armature)
col_poke_mcartney.objects.link(ob_empty)
col_poke_mcartney.objects.link(ob_circle_001)
col_poke_mcartney.objects.link(ob_circle_002)
col_poke_mcartney.objects.link(ob_circle_003)
col_poke_mcartney.objects.link(ob_circle_004)
col_poke_mcartney.objects.link(ob_circle_005)
col_poke_mcartney.objects.link(ob_circle_006)
col_poke_mcartney.objects.link(ob_circle_007)
col_poke_mcartney.objects.link(ob_cube_001)
col_poke_mcartney.objects.link(ob_cube_002)
col_poke_mcartney.objects.link(ob_cube_003)
col_poke_mcartney.objects.link(ob_cube_005)
col_poke_mcartney.objects.link(ob_cube_006)
col_poke_mcartney.objects.link(ob_cube_007)
col_poke_mcartney.objects.link(ob_cube_009)
col_poke_mcartney.objects.link(ob_cube_010)
col_poke_mcartney.objects.link(ob_cube_013)
col_poke_mcartney.objects.link(ob_cube_014)
col_poke_mcartney.objects.link(ob_cube_015)
col_poke_mcartney.objects.link(ob_cube_016)
col_collection_2.objects.link(ob_crowds_a)
col_collection_2.objects.link(ob_crowds_a_001)
col_collection_2.objects.link(ob_crowds_a_002)
col_collection_2.objects.link(ob_crowds_a_003)
col_collection_2.objects.link(ob_crowds_a_004)
col_collection_2.objects.link(ob_crowds_a_005)
col_collection_3.objects.link(ob_plane_001)
col_collection_3.objects.link(ob_area_003)
col_collection_3.objects.link(ob_area_002)
col_collection_3.objects.link(ob_area_001)
col_collection_3.objects.link(ob_area)
col_collection_3.objects.link(ob_area_004)
col_collection_3.objects.link(ob_cube)

# ---- scene / render settings (as saved in the file)
scene.camera = ob_camera1
scene.frame_start = 1; scene.frame_end = 109; scene.frame_set(62)
scene.render.engine = 'BLENDER_EEVEE_NEXT'
scene.render.image_settings.file_format = 'FFMPEG'
scene.render.image_settings.color_mode = 'RGB'
scene.render.resolution_x = 1080
scene.render.resolution_y = 1920
scene.render.use_motion_blur = True
scene.cycles.samples = 8
scene.cycles.sampling_pattern = 'TABULATED_SOBOL'
scene.eevee.taa_samples = 8
scene.eevee.taa_render_samples = 8
scene.eevee.volumetric_tile_size = '4'
scene.eevee.volumetric_samples = 128
scene.eevee.use_gtao = True
scene.eevee.use_raytracing = True
bpy.context.view_layer.update()
